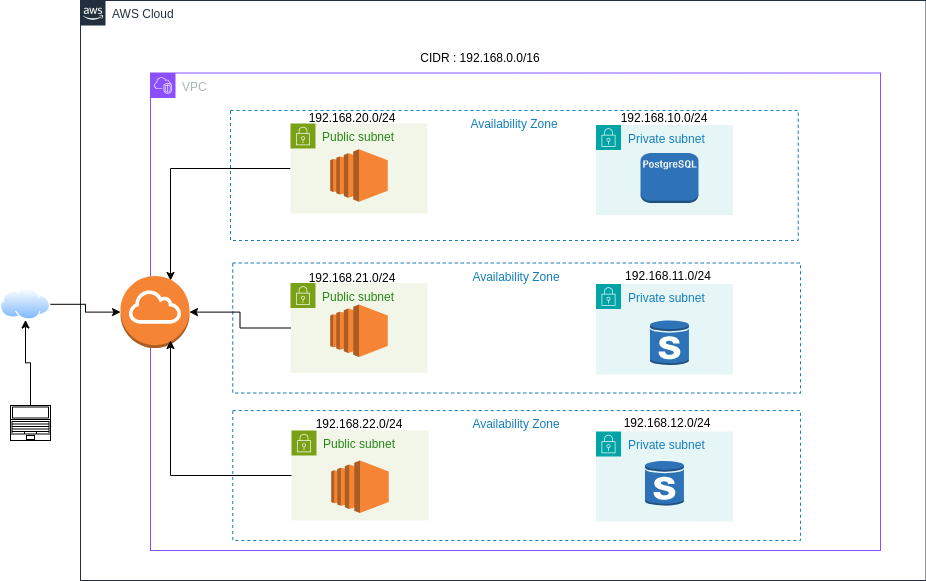

The diagram above was exported from draw.io. Its source (the exported page's mxGraphModel, read from the mxfile embedded in the PNG):
<mxGraphModel dx="794" dy="786" grid="1" gridSize="10" guides="1" tooltips="1" connect="1" arrows="1" fold="1" page="1" pageScale="1" pageWidth="1169" pageHeight="827" math="0" shadow="0">
  <root>
    <mxCell id="0" />
    <mxCell id="1" parent="0" />
    <mxCell id="BS-uydeEPoPU8U06eIOh-13" value="Private subnet" style="points=[[0,0],[0.25,0],[0.5,0],[0.75,0],[1,0],[1,0.25],[1,0.5],[1,0.75],[1,1],[0.75,1],[0.5,1],[0.25,1],[0,1],[0,0.75],[0,0.5],[0,0.25]];outlineConnect=0;gradientColor=none;html=1;whiteSpace=wrap;fontSize=12;fontStyle=0;container=1;pointerEvents=0;collapsible=0;recursiveResize=0;shape=mxgraph.aws4.group;grIcon=mxgraph.aws4.group_security_group;grStroke=0;strokeColor=#00A4A6;fillColor=#E6F6F7;verticalAlign=top;align=left;spacingLeft=30;fontColor=#147EBA;dashed=0;" parent="1" vertex="1">
      <mxGeometry x="655.5" y="393.5" width="137" height="90.5" as="geometry" />
    </mxCell>
    <mxCell id="BS-uydeEPoPU8U06eIOh-15" value="Private subnet" style="points=[[0,0],[0.25,0],[0.5,0],[0.75,0],[1,0],[1,0.25],[1,0.5],[1,0.75],[1,1],[0.75,1],[0.5,1],[0.25,1],[0,1],[0,0.75],[0,0.5],[0,0.25]];outlineConnect=0;gradientColor=none;html=1;whiteSpace=wrap;fontSize=12;fontStyle=0;container=1;pointerEvents=0;collapsible=0;recursiveResize=0;shape=mxgraph.aws4.group;grIcon=mxgraph.aws4.group_security_group;grStroke=0;strokeColor=#00A4A6;fillColor=#E6F6F7;verticalAlign=top;align=left;spacingLeft=30;fontColor=#147EBA;dashed=0;" parent="1" vertex="1">
      <mxGeometry x="655.5" y="234.5" width="137" height="90" as="geometry" />
    </mxCell>
    <mxCell id="UEzPUAAOIrF-is8g5C7q-228" style="edgeStyle=orthogonalEdgeStyle;rounded=0;orthogonalLoop=1;jettySize=auto;html=1;startArrow=none;startFill=0;endArrow=open;endFill=0;strokeColor=#808080;strokeWidth=2;" parent="1" edge="1">
      <mxGeometry relative="1" as="geometry">
        <Array as="points">
          <mxPoint x="590.5" y="592.5" />
          <mxPoint x="590.5" y="707.5" />
        </Array>
        <mxPoint x="612.5" y="707.5" as="targetPoint" />
      </mxGeometry>
    </mxCell>
    <mxCell id="UEzPUAAOIrF-is8g5C7q-225" value="" style="edgeStyle=orthogonalEdgeStyle;rounded=0;orthogonalLoop=1;jettySize=auto;html=1;startArrow=none;startFill=0;endArrow=open;endFill=0;strokeColor=#808080;strokeWidth=2;" parent="1" edge="1">
      <mxGeometry relative="1" as="geometry">
        <mxPoint x="568.2878070297625" y="732.5" as="sourcePoint" />
      </mxGeometry>
    </mxCell>
    <mxCell id="UEzPUAAOIrF-is8g5C7q-226" style="edgeStyle=orthogonalEdgeStyle;rounded=0;orthogonalLoop=1;jettySize=auto;html=1;startArrow=none;startFill=0;endArrow=open;endFill=0;strokeColor=#808080;strokeWidth=2;" parent="1" edge="1">
      <mxGeometry relative="1" as="geometry">
        <mxPoint x="690.5" y="732.5" as="sourcePoint" />
      </mxGeometry>
    </mxCell>
    <mxCell id="UEzPUAAOIrF-is8g5C7q-227" style="edgeStyle=orthogonalEdgeStyle;rounded=0;orthogonalLoop=1;jettySize=auto;html=1;startArrow=none;startFill=0;endArrow=open;endFill=0;strokeColor=#808080;strokeWidth=2;" parent="1" edge="1">
      <mxGeometry relative="1" as="geometry">
        <mxPoint x="651.5" y="693.5" as="sourcePoint" />
      </mxGeometry>
    </mxCell>
    <mxCell id="UEzPUAAOIrF-is8g5C7q-205" value="AWS Cloud" style="points=[[0,0],[0.25,0],[0.5,0],[0.75,0],[1,0],[1,0.25],[1,0.5],[1,0.75],[1,1],[0.75,1],[0.5,1],[0.25,1],[0,1],[0,0.75],[0,0.5],[0,0.25]];outlineConnect=0;gradientColor=none;html=1;whiteSpace=wrap;fontSize=12;fontStyle=0;shape=mxgraph.aws4.group;grIcon=mxgraph.aws4.group_aws_cloud_alt;strokeColor=#232F3E;fillColor=none;verticalAlign=top;align=left;spacingLeft=30;fontColor=#232F3E;dashed=0;labelBackgroundColor=#ffffff;container=1;pointerEvents=0;collapsible=0;recursiveResize=0;" parent="1" vertex="1">
      <mxGeometry x="140" y="110" width="845.5" height="580" as="geometry" />
    </mxCell>
    <mxCell id="BS-uydeEPoPU8U06eIOh-6" value="VPC" style="points=[[0,0],[0.25,0],[0.5,0],[0.75,0],[1,0],[1,0.25],[1,0.5],[1,0.75],[1,1],[0.75,1],[0.5,1],[0.25,1],[0,1],[0,0.75],[0,0.5],[0,0.25]];outlineConnect=0;gradientColor=none;html=1;whiteSpace=wrap;fontSize=12;fontStyle=0;container=1;pointerEvents=0;collapsible=0;recursiveResize=0;shape=mxgraph.aws4.group;grIcon=mxgraph.aws4.group_vpc2;strokeColor=#8C4FFF;fillColor=none;verticalAlign=top;align=left;spacingLeft=30;fontColor=#AAB7B8;dashed=0;" parent="UEzPUAAOIrF-is8g5C7q-205" vertex="1">
      <mxGeometry x="70" y="72.5" width="730" height="477.5" as="geometry" />
    </mxCell>
    <mxCell id="BS-uydeEPoPU8U06eIOh-8" value="Availability Zone" style="fillColor=none;strokeColor=#147EBA;dashed=1;verticalAlign=top;fontStyle=0;fontColor=#147EBA;whiteSpace=wrap;html=1;" parent="BS-uydeEPoPU8U06eIOh-6" vertex="1">
      <mxGeometry x="82.25" y="190" width="567.75" height="130" as="geometry" />
    </mxCell>
    <mxCell id="3TeV9bHkyx0hZ7wGjAzN-2" value="Availability Zone" style="fillColor=none;strokeColor=#147EBA;dashed=1;verticalAlign=top;fontStyle=0;fontColor=#147EBA;whiteSpace=wrap;html=1;" parent="BS-uydeEPoPU8U06eIOh-6" vertex="1">
      <mxGeometry x="82.25" y="337.5" width="567.75" height="130" as="geometry" />
    </mxCell>
    <mxCell id="3TeV9bHkyx0hZ7wGjAzN-4" value="Private subnet" style="points=[[0,0],[0.25,0],[0.5,0],[0.75,0],[1,0],[1,0.25],[1,0.5],[1,0.75],[1,1],[0.75,1],[0.5,1],[0.25,1],[0,1],[0,0.75],[0,0.5],[0,0.25]];outlineConnect=0;gradientColor=none;html=1;whiteSpace=wrap;fontSize=12;fontStyle=0;container=1;pointerEvents=0;collapsible=0;recursiveResize=0;shape=mxgraph.aws4.group;grIcon=mxgraph.aws4.group_security_group;grStroke=0;strokeColor=#00A4A6;fillColor=#E6F6F7;verticalAlign=top;align=left;spacingLeft=30;fontColor=#147EBA;dashed=0;" parent="BS-uydeEPoPU8U06eIOh-6" vertex="1">
      <mxGeometry x="445.5" y="358.5" width="137" height="90" as="geometry" />
    </mxCell>
    <mxCell id="fe7YPDaBqQzQDDCS31Ca-1" value="192.168.10.0/24" style="text;html=1;align=center;verticalAlign=middle;whiteSpace=wrap;rounded=0;" parent="BS-uydeEPoPU8U06eIOh-6" vertex="1">
      <mxGeometry x="414" y="30" width="200" height="30" as="geometry" />
    </mxCell>
    <mxCell id="qhwJWsvvdZRzVcONVPiJ-20" style="edgeStyle=orthogonalEdgeStyle;rounded=0;orthogonalLoop=1;jettySize=auto;html=1;" edge="1" parent="BS-uydeEPoPU8U06eIOh-6" source="fe7YPDaBqQzQDDCS31Ca-4">
      <mxGeometry relative="1" as="geometry">
        <mxPoint x="20" y="207.5" as="targetPoint" />
        <Array as="points">
          <mxPoint x="20" y="96" />
        </Array>
      </mxGeometry>
    </mxCell>
    <mxCell id="fe7YPDaBqQzQDDCS31Ca-4" value="Public subnet" style="points=[[0,0],[0.25,0],[0.5,0],[0.75,0],[1,0],[1,0.25],[1,0.5],[1,0.75],[1,1],[0.75,1],[0.5,1],[0.25,1],[0,1],[0,0.75],[0,0.5],[0,0.25]];outlineConnect=0;gradientColor=none;html=1;whiteSpace=wrap;fontSize=12;fontStyle=0;container=1;pointerEvents=0;collapsible=0;recursiveResize=0;shape=mxgraph.aws4.group;grIcon=mxgraph.aws4.group_security_group;grStroke=0;strokeColor=#7AA116;fillColor=#F2F6E8;verticalAlign=top;align=left;spacingLeft=30;fontColor=#248814;dashed=0;" parent="BS-uydeEPoPU8U06eIOh-6" vertex="1">
      <mxGeometry x="140" y="50.5" width="137" height="90" as="geometry" />
    </mxCell>
    <mxCell id="fe7YPDaBqQzQDDCS31Ca-6" value="Public subnet" style="points=[[0,0],[0.25,0],[0.5,0],[0.75,0],[1,0],[1,0.25],[1,0.5],[1,0.75],[1,1],[0.75,1],[0.5,1],[0.25,1],[0,1],[0,0.75],[0,0.5],[0,0.25]];outlineConnect=0;gradientColor=none;html=1;whiteSpace=wrap;fontSize=12;fontStyle=0;container=1;pointerEvents=0;collapsible=0;recursiveResize=0;shape=mxgraph.aws4.group;grIcon=mxgraph.aws4.group_security_group;grStroke=0;strokeColor=#7AA116;fillColor=#F2F6E8;verticalAlign=top;align=left;spacingLeft=30;fontColor=#248814;dashed=0;" parent="BS-uydeEPoPU8U06eIOh-6" vertex="1">
      <mxGeometry x="141" y="357.5" width="137" height="90" as="geometry" />
    </mxCell>
    <mxCell id="qhwJWsvvdZRzVcONVPiJ-3" value="" style="outlineConnect=0;dashed=0;verticalLabelPosition=bottom;verticalAlign=top;align=center;html=1;shape=mxgraph.aws3.ec2;fillColor=#F58534;gradientColor=none;" vertex="1" parent="fe7YPDaBqQzQDDCS31Ca-6">
      <mxGeometry x="39.75" y="30" width="57.5" height="52.5" as="geometry" />
    </mxCell>
    <mxCell id="fe7YPDaBqQzQDDCS31Ca-5" value="Public subnet" style="points=[[0,0],[0.25,0],[0.5,0],[0.75,0],[1,0],[1,0.25],[1,0.5],[1,0.75],[1,1],[0.75,1],[0.5,1],[0.25,1],[0,1],[0,0.75],[0,0.5],[0,0.25]];outlineConnect=0;gradientColor=none;html=1;whiteSpace=wrap;fontSize=12;fontStyle=0;container=1;pointerEvents=0;collapsible=0;recursiveResize=0;shape=mxgraph.aws4.group;grIcon=mxgraph.aws4.group_security_group;grStroke=0;strokeColor=#7AA116;fillColor=#F2F6E8;verticalAlign=top;align=left;spacingLeft=30;fontColor=#248814;dashed=0;" parent="BS-uydeEPoPU8U06eIOh-6" vertex="1">
      <mxGeometry x="140" y="210" width="137" height="90" as="geometry" />
    </mxCell>
    <mxCell id="fe7YPDaBqQzQDDCS31Ca-7" value="192.168.20.0/24" style="text;html=1;align=center;verticalAlign=middle;whiteSpace=wrap;rounded=0;" parent="BS-uydeEPoPU8U06eIOh-6" vertex="1">
      <mxGeometry x="102" y="30" width="200" height="30" as="geometry" />
    </mxCell>
    <mxCell id="fe7YPDaBqQzQDDCS31Ca-8" value="192.168.22.0/24" style="text;html=1;align=center;verticalAlign=middle;whiteSpace=wrap;rounded=0;" parent="BS-uydeEPoPU8U06eIOh-6" vertex="1">
      <mxGeometry x="108.5" y="336.5" width="200" height="30" as="geometry" />
    </mxCell>
    <mxCell id="fe7YPDaBqQzQDDCS31Ca-9" value="192.168.21.0/24" style="text;html=1;align=center;verticalAlign=middle;whiteSpace=wrap;rounded=0;" parent="BS-uydeEPoPU8U06eIOh-6" vertex="1">
      <mxGeometry x="102" y="190" width="200" height="30" as="geometry" />
    </mxCell>
    <mxCell id="BS-uydeEPoPU8U06eIOh-7" value="Availability Zone" style="fillColor=none;strokeColor=#147EBA;dashed=1;verticalAlign=top;fontStyle=0;fontColor=#147EBA;whiteSpace=wrap;html=1;" parent="BS-uydeEPoPU8U06eIOh-6" vertex="1">
      <mxGeometry x="80" y="37.5" width="567.75" height="130" as="geometry" />
    </mxCell>
    <mxCell id="qhwJWsvvdZRzVcONVPiJ-1" value="" style="outlineConnect=0;dashed=0;verticalLabelPosition=bottom;verticalAlign=top;align=center;html=1;shape=mxgraph.aws3.ec2;fillColor=#F58534;gradientColor=none;" vertex="1" parent="BS-uydeEPoPU8U06eIOh-6">
      <mxGeometry x="179.75" y="76.25" width="57.5" height="52.5" as="geometry" />
    </mxCell>
    <mxCell id="qhwJWsvvdZRzVcONVPiJ-2" value="" style="outlineConnect=0;dashed=0;verticalLabelPosition=bottom;verticalAlign=top;align=center;html=1;shape=mxgraph.aws3.ec2;fillColor=#F58534;gradientColor=none;" vertex="1" parent="BS-uydeEPoPU8U06eIOh-6">
      <mxGeometry x="179.75" y="231.5" width="57.5" height="52.5" as="geometry" />
    </mxCell>
    <mxCell id="qhwJWsvvdZRzVcONVPiJ-4" value="" style="outlineConnect=0;dashed=0;verticalLabelPosition=bottom;verticalAlign=top;align=center;html=1;shape=mxgraph.aws3.postgre_sql_instance;fillColor=#2E73B8;gradientColor=none;" vertex="1" parent="BS-uydeEPoPU8U06eIOh-6">
      <mxGeometry x="490" y="80" width="58" height="50" as="geometry" />
    </mxCell>
    <mxCell id="qhwJWsvvdZRzVcONVPiJ-6" value="" style="outlineConnect=0;dashed=0;verticalLabelPosition=bottom;verticalAlign=top;align=center;html=1;shape=mxgraph.aws3.rds_db_instance_standby_multi_az;fillColor=#2E73B8;gradientColor=none;" vertex="1" parent="BS-uydeEPoPU8U06eIOh-6">
      <mxGeometry x="494.5" y="387.5" width="39" height="45.5" as="geometry" />
    </mxCell>
    <mxCell id="qhwJWsvvdZRzVcONVPiJ-5" value="" style="outlineConnect=0;dashed=0;verticalLabelPosition=bottom;verticalAlign=top;align=center;html=1;shape=mxgraph.aws3.rds_db_instance_standby_multi_az;fillColor=#2E73B8;gradientColor=none;" vertex="1" parent="BS-uydeEPoPU8U06eIOh-6">
      <mxGeometry x="499.5" y="247" width="39" height="45.5" as="geometry" />
    </mxCell>
    <mxCell id="qhwJWsvvdZRzVcONVPiJ-7" value="" style="outlineConnect=0;dashed=0;verticalLabelPosition=bottom;verticalAlign=top;align=center;html=1;shape=mxgraph.aws3.internet_gateway;fillColor=#F58534;gradientColor=none;" vertex="1" parent="BS-uydeEPoPU8U06eIOh-6">
      <mxGeometry x="-30" y="203.10000000000002" width="69" height="72" as="geometry" />
    </mxCell>
    <mxCell id="qhwJWsvvdZRzVcONVPiJ-18" style="edgeStyle=orthogonalEdgeStyle;rounded=0;orthogonalLoop=1;jettySize=auto;html=1;" edge="1" parent="BS-uydeEPoPU8U06eIOh-6" source="fe7YPDaBqQzQDDCS31Ca-6">
      <mxGeometry relative="1" as="geometry">
        <mxPoint x="20" y="267.5" as="targetPoint" />
        <Array as="points">
          <mxPoint x="20" y="403" />
        </Array>
      </mxGeometry>
    </mxCell>
    <mxCell id="qhwJWsvvdZRzVcONVPiJ-19" style="edgeStyle=orthogonalEdgeStyle;rounded=0;orthogonalLoop=1;jettySize=auto;html=1;entryX=1;entryY=0.5;entryDx=0;entryDy=0;entryPerimeter=0;" edge="1" parent="BS-uydeEPoPU8U06eIOh-6" source="fe7YPDaBqQzQDDCS31Ca-5" target="qhwJWsvvdZRzVcONVPiJ-7">
      <mxGeometry relative="1" as="geometry" />
    </mxCell>
    <mxCell id="3TeV9bHkyx0hZ7wGjAzN-1" value="CIDR : 192.168.0.0/16" style="text;html=1;align=center;verticalAlign=middle;whiteSpace=wrap;rounded=0;" parent="UEzPUAAOIrF-is8g5C7q-205" vertex="1">
      <mxGeometry x="300" y="43" width="200" height="30" as="geometry" />
    </mxCell>
    <mxCell id="fe7YPDaBqQzQDDCS31Ca-2" value="192.168.11.0/24" style="text;html=1;align=center;verticalAlign=middle;whiteSpace=wrap;rounded=0;" parent="1" vertex="1">
      <mxGeometry x="628" y="370.5" width="200" height="30" as="geometry" />
    </mxCell>
    <mxCell id="fe7YPDaBqQzQDDCS31Ca-3" value="192.168.12.0/24" style="text;html=1;align=center;verticalAlign=middle;whiteSpace=wrap;rounded=0;" parent="1" vertex="1">
      <mxGeometry x="627" y="517.5" width="200" height="30" as="geometry" />
    </mxCell>
    <mxCell id="fe7YPDaBqQzQDDCS31Ca-10" value="" style="image;aspect=fixed;perimeter=ellipsePerimeter;html=1;align=center;shadow=0;dashed=0;spacingTop=3;image=img/lib/active_directory/internet_cloud.svg;" parent="1" vertex="1">
      <mxGeometry x="60" y="398" width="50" height="31.5" as="geometry" />
    </mxCell>
    <mxCell id="qhwJWsvvdZRzVcONVPiJ-23" style="edgeStyle=orthogonalEdgeStyle;rounded=0;orthogonalLoop=1;jettySize=auto;html=1;" edge="1" parent="1" source="fe7YPDaBqQzQDDCS31Ca-11" target="fe7YPDaBqQzQDDCS31Ca-10">
      <mxGeometry relative="1" as="geometry" />
    </mxCell>
    <mxCell id="fe7YPDaBqQzQDDCS31Ca-11" value="" style="verticalLabelPosition=bottom;html=1;verticalAlign=top;align=center;shape=mxgraph.floorplan.laptop;" parent="1" vertex="1">
      <mxGeometry x="70" y="515" width="40" height="35" as="geometry" />
    </mxCell>
    <mxCell id="qhwJWsvvdZRzVcONVPiJ-21" style="edgeStyle=orthogonalEdgeStyle;rounded=0;orthogonalLoop=1;jettySize=auto;html=1;entryX=0;entryY=0.5;entryDx=0;entryDy=0;entryPerimeter=0;" edge="1" parent="1" source="fe7YPDaBqQzQDDCS31Ca-10" target="qhwJWsvvdZRzVcONVPiJ-7">
      <mxGeometry relative="1" as="geometry" />
    </mxCell>
  </root>
</mxGraphModel>